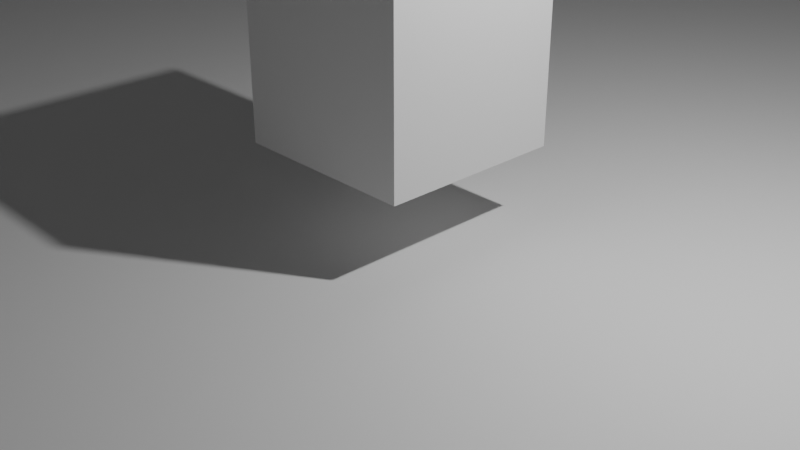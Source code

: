 # Source: 2cubes.blend  (saved by Blender 2.93.21; exported with 4.5.12 LTS)
import bpy
from mathutils import Matrix  # noqa: F401  (used for matrix-valued properties, if any)

bpy.ops.wm.read_factory_settings(use_empty=True)
scene = bpy.context.scene
scene.name = 'Scene'

# ---- collections
col_collection = bpy.data.collections.new('Collection'); scene.collection.children.link(col_collection)

# ---- materials (node trees are filled in below, after node groups)
mat_material = bpy.data.materials.new('Material')
mat_material.alpha_threshold = 0.0
mat_material.line_color = (0.0, 0.0, 0.0, 1.0)

# ---- material node trees
mat_material.use_nodes = True; mat_material.node_tree.nodes.clear()
_N = mat_material.node_tree.nodes; _L = mat_material.node_tree.links
n0 = _N.new('ShaderNodeOutputMaterial'); n0.name = 'Material Output'; n0.location = (300, 300)
n1 = _N.new('ShaderNodeBsdfPrincipled'); n1.name = 'Principled BSDF'; n1.location = (10, 300)
n1.distribution = 'GGX'
n1.subsurface_method = 'BURLEY'
n1.inputs[2].default_value = 0.4
n1.inputs[3].default_value = 1.45
n1.inputs[27].default_value = (0.0, 0.0, 0.0, 1.0)
n1.inputs[28].default_value = 1.0
_L.new(n1.outputs[0], n0.inputs[0])
n0.is_active_output = True

# ---- world
world_world = bpy.data.worlds.new('World'); scene.world = world_world
world_world.use_nodes = True; world_world.node_tree.nodes.clear()
_N = world_world.node_tree.nodes; _L = world_world.node_tree.links
n0 = _N.new('ShaderNodeOutputWorld'); n0.name = 'World Output'; n0.location = (300, 300)
n1 = _N.new('ShaderNodeBackground'); n1.name = 'Background'; n1.location = (10, 300)
n1.inputs[0].default_value = (0.05088, 0.05088, 0.05088, 1.0)
_L.new(n1.outputs[0], n0.inputs[0])
n0.is_active_output = True
world_world.color = (0.05088, 0.05088, 0.05088)
world_world.use_sun_shadow = False
world_world.sun_shadow_jitter_overblur = 0.0

# ---- cameras
cam_camera = bpy.data.cameras.new('Camera')
cam_camera.clip_end = 100.0
cam_camera.ortho_scale = 7.314

# ---- lights
light_light = bpy.data.lights.new('Light', 'POINT')
light_light.transmission_factor = 0.0
light_light.energy = 1000.0
light_light.shadow_soft_size = 0.1
light_light.shadow_maximum_resolution = 0.006
light_light.use_absolute_resolution = True

# ---- meshes
me_cube = bpy.data.meshes.new('Cube')
me_cube.from_pydata([(1.0, 1.0, 1.0), (1.0, 1.0, -1.0), (1.0, -1.0, 1.0), (1.0, -1.0, -1.0), (-1.0, 1.0, 1.0), (-1.0, 1.0, -1.0), (-1.0, -1.0, 1.0), (-1.0, -1.0, -1.0)], [], [(0, 4, 6, 2), (3, 2, 6, 7), (7, 6, 4, 5), (5, 1, 3, 7), (1, 0, 2, 3), (5, 4, 0, 1)])
_uv = me_cube.uv_layers.new(name='UVMap')
_uv.uv.foreach_set('vector', [0.625, 0.5, 0.875, 0.5, 0.875, 0.75, 0.625, 0.75, 0.375, 0.75, 0.625, 0.75, 0.625, 1.0, 0.375, 1.0, 0.375, 0.0, 0.625, 0.0, 0.625, 0.25, 0.375, 0.25, 0.125, 0.5, 0.375, 0.5, 0.375, 0.75, 0.125, 0.75, 0.375, 0.5, 0.625, 0.5, 0.625, 0.75, 0.375, 0.75, 0.375, 0.25, 0.625, 0.25, 0.625, 0.5, 0.375, 0.5])
me_cube.materials.append(mat_material)
me_cube.use_remesh_preserve_volume = False
me_cube.use_remesh_preserve_attributes = False
me_cube.use_mirror_vertex_groups = False
me_cube.update()
me_plane = bpy.data.meshes.new('Plane')
me_plane.from_pydata([(-1.0, -1.0, 0.0), (1.0, -1.0, 0.0), (-1.0, 1.0, 0.0), (1.0, 1.0, 0.0)], [], [(0, 1, 3, 2)])
_uv = me_plane.uv_layers.new(name='UVMap')
_uv.uv.foreach_set('vector', [0.0, 0.0, 1.0, 0.0, 1.0, 1.0, 0.0, 1.0])
me_plane.use_remesh_fix_poles = True
me_plane.use_remesh_preserve_attributes = False
me_plane.update()
me_cube_001 = bpy.data.meshes.new('Cube.001')
me_cube_001.from_pydata([(1.0, 1.0, 1.0), (1.0, 1.0, -1.0), (1.0, -1.0, 1.0), (1.0, -1.0, -1.0), (-1.0, 1.0, 1.0), (-1.0, 1.0, -1.0), (-1.0, -1.0, 1.0), (-1.0, -1.0, -1.0)], [], [(0, 4, 6, 2), (3, 2, 6, 7), (7, 6, 4, 5), (5, 1, 3, 7), (1, 0, 2, 3), (5, 4, 0, 1)])
_uv = me_cube_001.uv_layers.new(name='UVMap')
_uv.uv.foreach_set('vector', [0.625, 0.5, 0.875, 0.5, 0.875, 0.75, 0.625, 0.75, 0.375, 0.75, 0.625, 0.75, 0.625, 1.0, 0.375, 1.0, 0.375, 0.0, 0.625, 0.0, 0.625, 0.25, 0.375, 0.25, 0.125, 0.5, 0.375, 0.5, 0.375, 0.75, 0.125, 0.75, 0.375, 0.5, 0.625, 0.5, 0.625, 0.75, 0.375, 0.75, 0.375, 0.25, 0.625, 0.25, 0.625, 0.5, 0.375, 0.5])
me_cube_001.materials.append(mat_material)
me_cube_001.use_remesh_preserve_volume = False
me_cube_001.use_remesh_preserve_attributes = False
me_cube_001.use_mirror_vertex_groups = False
me_cube_001.update()

# ---- objects
ob_cube = bpy.data.objects.new('Cube', me_cube)
ob_light = bpy.data.objects.new('Light', light_light)
ob_camera = bpy.data.objects.new('Camera', cam_camera)
ob_plane = bpy.data.objects.new('Plane', me_plane)
ob_cube_001 = bpy.data.objects.new('Cube.001', me_cube_001)

# ---- transforms, parenting, visibility, modifiers, constraints
ob_cube.location = (0.0, 0.0, 1.811)
ob_cube.lock_rotations_4d = False
ob_cube.empty_display_type = 'ARROWS'
ob_cube.lineart.crease_threshold = 0.0
ob_light.location = (4.076, 1.005, 5.904)
ob_light.rotation_euler = (0.6503, 0.05522, 1.866)
ob_light.lock_rotations_4d = False
ob_light.empty_display_type = 'ARROWS'
ob_light.color = (0.0, 0.0, 0.0, 0.0)
ob_light.lineart.crease_threshold = 0.0
ob_camera.location = (7.359, -6.926, 4.958)
ob_camera.rotation_euler = (1.109, 0.0, 0.8149)
ob_camera.lock_rotations_4d = False
ob_camera.empty_display_type = 'ARROWS'
ob_camera.color = (0.0, 0.0, 0.0, 0.0)
ob_camera.display_type = 'WIRE'
ob_camera.lineart.crease_threshold = 0.0
ob_plane.location = (0.0, 0.0, 0.0)
ob_plane.scale = (20.0, 20.0, 20.0)
ob_cube_001.location = (0.0, 0.0, 12.73)
ob_cube_001.lock_rotations_4d = False
ob_cube_001.empty_display_type = 'ARROWS'
ob_cube_001.lineart.crease_threshold = 0.0

# ---- collection membership
col_collection.objects.link(ob_cube)
col_collection.objects.link(ob_light)
col_collection.objects.link(ob_camera)
col_collection.objects.link(ob_plane)
col_collection.objects.link(ob_cube_001)

# ---- scene / render settings (as saved in the file)
scene.camera = ob_camera
scene.frame_start = 1; scene.frame_end = 250; scene.frame_set(1)
scene.render.engine = 'CYCLES'
scene.cycles.use_denoising = False
scene.cycles.samples = 128
scene.cycles.sampling_pattern = 'TABULATED_SOBOL'
scene.cycles.use_adaptive_sampling = False
scene.cycles.use_light_tree = False
scene.view_settings.view_transform = 'Filmic'
bpy.context.view_layer.update()
